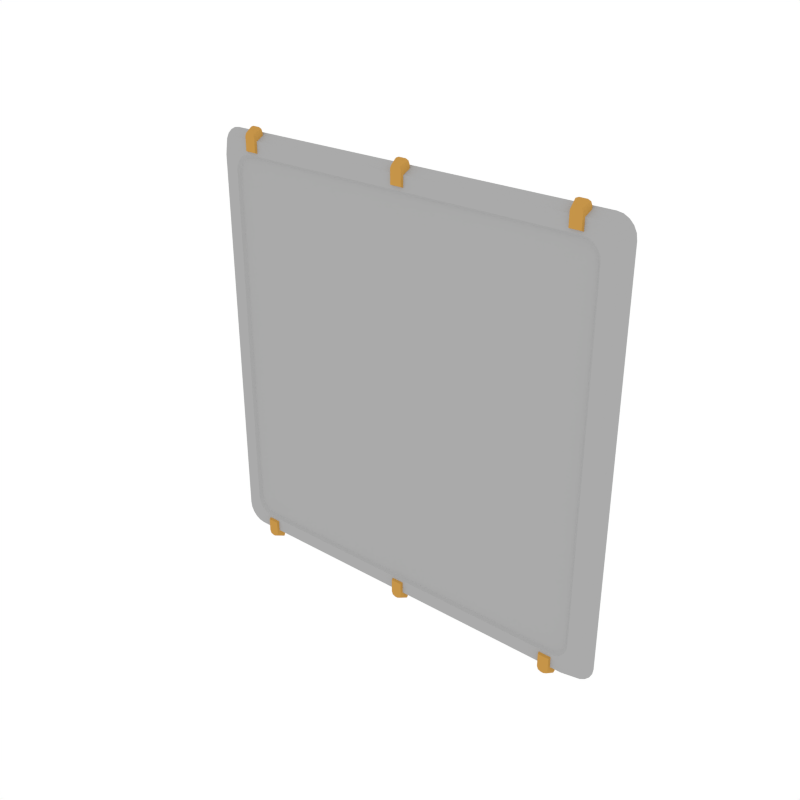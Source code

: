 # Source: Details_Plate_Large.blend  (saved by Blender 3.4.6; exported with 4.5.12 LTS)
import bpy
from mathutils import Matrix  # noqa: F401  (used for matrix-valued properties, if any)

bpy.ops.wm.read_factory_settings(use_empty=True)
scene = bpy.context.scene
scene.name = 'Scene'

# ---- collections
col_collection_1 = bpy.data.collections.new('Collection 1'); scene.collection.children.link(col_collection_1)

# ---- materials (node trees are filled in below, after node groups)
mat_main = bpy.data.materials.new('Main')
mat_main.alpha_threshold = 0.0
mat_main.diffuse_color = (0.402, 0.402, 0.402, 1.0)
mat_main.roughness = 0.5
mat_accent = bpy.data.materials.new('Accent')
mat_accent.alpha_threshold = 0.0
mat_accent.diffuse_color = (0.5596, 0.2977, 0.06679, 1.0)
mat_accent.roughness = 0.5

# ---- node groups
ng_auto_smooth = bpy.data.node_groups.new('Auto Smooth', 'GeometryNodeTree')
_s = ng_auto_smooth.interface.new_socket(name='Geometry', in_out='OUTPUT', socket_type='NodeSocketGeometry')
_s = ng_auto_smooth.interface.new_socket(name='Geometry', in_out='INPUT', socket_type='NodeSocketGeometry')
_s = ng_auto_smooth.interface.new_socket(name='Angle', in_out='INPUT', socket_type='NodeSocketFloat')
_s.subtype = 'ANGLE'
_s.min_value = 0.0
_s.max_value = 3.142
ng_auto_smooth.is_modifier = True
_N = ng_auto_smooth.nodes; _L = ng_auto_smooth.links
n0 = _N.new('NodeGroupOutput'); n0.name = 'Group Output'; n0.location = (480, -100)
n1 = _N.new('NodeGroupInput'); n1.name = 'Group Input'; n1.location = (-420, -300)
n2 = _N.new('NodeGroupInput'); n2.name = 'Group Input.001'; n2.location = (-60, -100)
n3 = _N.new('GeometryNodeSetShadeSmooth'); n3.name = 'Set Shade Smooth'; n3.location = (120, -100)
n3.domain = 'EDGE'
n4 = _N.new('GeometryNodeSetShadeSmooth'); n4.name = 'Set Shade Smooth.001'; n4.location = (300, -100)
n5 = _N.new('GeometryNodeInputMeshEdgeAngle'); n5.name = 'Edge Angle'; n5.location = (-420, -220)
n6 = _N.new('GeometryNodeInputEdgeSmooth'); n6.name = 'Is Edge Smooth'; n6.location = (-60, -160)
n7 = _N.new('GeometryNodeInputShadeSmooth'); n7.name = 'Is Face Smooth'; n7.location = (-240, -340)
n8 = _N.new('FunctionNodeBooleanMath'); n8.name = 'Boolean Math'; n8.location = (-60, -220)
n9 = _N.new('FunctionNodeCompare'); n9.name = 'Compare'; n9.location = (-240, -180)
n9.operation = 'LESS_EQUAL'
_L.new(n5.outputs[0], n9.inputs[0])
_L.new(n4.outputs[0], n0.inputs[0])
_L.new(n1.outputs[1], n9.inputs[1])
_L.new(n9.outputs[0], n8.inputs[0])
_L.new(n7.outputs[0], n8.inputs[1])
_L.new(n2.outputs[0], n3.inputs[0])
_L.new(n6.outputs[0], n3.inputs[1])
_L.new(n3.outputs[0], n4.inputs[0])
_L.new(n8.outputs[0], n3.inputs[2])
n0.is_active_output = True

# ---- material node trees

# ---- world
world_world = bpy.data.worlds.new('World'); scene.world = world_world
world_world.color = (1.0, 1.0, 1.0)
world_world.use_sun_shadow = False
world_world.sun_shadow_jitter_overblur = 0.0
world_world.cycles.sampling_method = 'NONE'
world_world.cycles.sample_map_resolution = 256

# ---- meshes
me_cube_060 = bpy.data.meshes.new('Cube.060')
me_cube_060.from_pydata([(-0.4599, -0.006857, 0.5083), (-0.5043, -0.006857, 0.4622), (-0.4736, -0.006857, 0.5061), (-0.486, -0.006857, 0.4995), (-0.4958, -0.006857, 0.4893), (-0.5022, -0.006857, 0.4765), (0.5043, -0.006857, 0.4622), (0.4599, -0.006857, 0.5083), (0.5022, -0.006857, 0.4765), (0.4958, -0.006857, 0.4893), (0.486, -0.006857, 0.4995), (0.4736, -0.006857, 0.5061), (-0.5043, -0.006857, -0.4629), (-0.4599, -0.006857, -0.509), (-0.5022, -0.006857, -0.4771), (-0.4958, -0.006857, -0.49), (-0.486, -0.006857, -0.5002), (-0.4736, -0.006857, -0.5067), (0.4599, -0.006857, -0.509), (0.5043, -0.006857, -0.4629), (0.4736, -0.006857, -0.5067), (0.486, -0.006857, -0.5002), (0.4958, -0.006857, -0.49), (0.5022, -0.006857, -0.4771), (-0.4808, 0.0159, -0.5251), (-0.5261, 0.0159, -0.4789), (-0.4948, 0.0159, -0.5229), (-0.5074, 0.0159, -0.5163), (-0.5174, 0.0159, -0.5061), (-0.5239, 0.0159, -0.4932), (-0.5261, 0.0159, 0.4782), (-0.4808, 0.0159, 0.5244), (-0.5239, 0.0159, 0.4925), (-0.5174, 0.0159, 0.5054), (-0.5074, 0.0159, 0.5156), (-0.4948, 0.0159, 0.5222), (0.4808, 0.0159, 0.5244), (0.5261, 0.0159, 0.4782), (0.4948, 0.0159, 0.5222), (0.5074, 0.0159, 0.5156), (0.5174, 0.0159, 0.5054), (0.5239, 0.0159, 0.4925), (0.5261, 0.0159, -0.4789), (0.4808, 0.0159, -0.5251), (0.5239, 0.0159, -0.4932), (0.5174, 0.0159, -0.5061), (0.5074, 0.0159, -0.5163), (0.4948, 0.0159, -0.5229), (-0.4308, -0.01278, 0.4836), (-0.4363, 0.008259, 0.4747), (-0.4033, -0.01278, 0.4836), (-0.3978, 0.008259, 0.4747), (-0.4206, -0.01278, 0.5278), (-0.4308, -0.01278, 0.5171), (-0.4278, -0.01278, 0.5247), (-0.4363, 0.008259, 0.526), (-0.4261, 0.008259, 0.5367), (-0.4333, 0.008259, 0.5336), (-0.4033, -0.01278, 0.5171), (-0.4136, -0.01278, 0.5278), (-0.4063, -0.01278, 0.5247), (-0.408, 0.008259, 0.5367), (-0.3978, 0.008259, 0.526), (-0.4008, 0.008259, 0.5336), (0.4308, -0.01278, 0.4836), (0.4363, 0.008259, 0.4747), (0.4033, -0.01278, 0.4836), (0.3978, 0.008259, 0.4747), (0.4206, -0.01278, 0.5278), (0.4308, -0.01278, 0.5171), (0.4278, -0.01278, 0.5247), (0.4363, 0.008259, 0.526), (0.4261, 0.008259, 0.5367), (0.4333, 0.008259, 0.5336), (0.4033, -0.01278, 0.5171), (0.4136, -0.01278, 0.5278), (0.4063, -0.01278, 0.5247), (0.408, 0.008259, 0.5367), (0.3978, 0.008259, 0.526), (0.4008, 0.008259, 0.5336), (-0.4308, -0.01278, -0.4843), (-0.4363, 0.008259, -0.4754), (-0.4033, -0.01278, -0.4843), (-0.3978, 0.008259, -0.4754), (-0.4206, -0.01278, -0.5285), (-0.4308, -0.01278, -0.5178), (-0.4278, -0.01278, -0.5254), (-0.4363, 0.008259, -0.5267), (-0.4261, 0.008259, -0.5374), (-0.4333, 0.008259, -0.5343), (-0.4033, -0.01278, -0.5178), (-0.4136, -0.01278, -0.5285), (-0.4063, -0.01278, -0.5254), (-0.408, 0.008259, -0.5374), (-0.3978, 0.008259, -0.5267), (-0.4008, 0.008259, -0.5343), (0.4308, -0.01278, -0.4843), (0.4363, 0.008259, -0.4754), (0.4033, -0.01278, -0.4843), (0.3978, 0.008259, -0.4754), (0.4206, -0.01278, -0.5285), (0.4308, -0.01278, -0.5178), (0.4278, -0.01278, -0.5254), (0.4363, 0.008259, -0.5267), (0.4261, 0.008259, -0.5374), (0.4333, 0.008259, -0.5343), (0.4033, -0.01278, -0.5178), (0.4136, -0.01278, -0.5285), (0.4063, -0.01278, -0.5254), (0.408, 0.008259, -0.5374), (0.3978, 0.008259, -0.5267), (0.4008, 0.008259, -0.5343), (-0.01372, -0.01278, 0.4852), (-0.01925, 0.008259, 0.4763), (0.01372, -0.01278, 0.4852), (0.01925, 0.008259, 0.4763), (-0.003509, -0.01278, 0.5294), (-0.01372, -0.01278, 0.5187), (-0.01073, -0.01278, 0.5262), (-0.01925, 0.008259, 0.5276), (-0.009039, 0.008259, 0.5383), (-0.01626, 0.008259, 0.5352), (0.01372, -0.01278, 0.5187), (0.003509, -0.01278, 0.5294), (0.01073, -0.01278, 0.5262), (0.009039, 0.008259, 0.5383), (0.01925, 0.008259, 0.5276), (0.01626, 0.008259, 0.5352), (-0.01372, -0.01278, -0.4828), (-0.01925, 0.008259, -0.4739), (0.01372, -0.01278, -0.4828), (0.01925, 0.008259, -0.4739), (-0.003509, -0.01278, -0.527), (-0.01372, -0.01278, -0.5162), (-0.01073, -0.01278, -0.5238), (-0.01925, 0.008259, -0.5251), (-0.009039, 0.008259, -0.5359), (-0.01626, 0.008259, -0.5327), (0.01372, -0.01278, -0.5162), (0.003509, -0.01278, -0.527), (0.01073, -0.01278, -0.5238), (0.009039, 0.008259, -0.5359), (0.01925, 0.008259, -0.5251), (0.01626, 0.008259, -0.5327), (-0.4686, -0.006857, -0.4453), (-0.4706, -0.006857, -0.432), (-0.4627, -0.006857, -0.4573), (-0.4535, -0.006857, -0.4668), (-0.442, -0.006857, -0.4729), (-0.4292, -0.006857, -0.475), (0.4706, -0.006857, -0.432), (0.4686, -0.006857, -0.4453), (0.4627, -0.006857, -0.4573), (0.4535, -0.006857, -0.4668), (0.442, -0.006857, -0.4729), (0.4292, -0.006857, -0.475), (0.4686, -0.006857, 0.4446), (0.4706, -0.006857, 0.4313), (0.4627, -0.006857, 0.4566), (0.4535, -0.006857, 0.4661), (0.442, -0.006857, 0.4722), (0.4292, -0.006857, 0.4743), (-0.4706, -0.006857, 0.4313), (-0.4686, -0.006857, 0.4446), (-0.4627, -0.006857, 0.4566), (-0.4535, -0.006857, 0.4661), (-0.442, -0.006857, 0.4722), (-0.4292, -0.006857, 0.4743), (-0.462, -0.0009881, -0.439), (-0.464, -0.0009881, -0.4259), (-0.4562, -0.0009881, -0.4508), (-0.4471, -0.0009881, -0.4602), (-0.4357, -0.0009881, -0.4662), (-0.4231, -0.0009881, -0.4683), (0.464, -0.0009881, -0.4259), (0.462, -0.0009881, -0.439), (0.4562, -0.0009881, -0.4508), (0.4471, -0.0009881, -0.4602), (0.4357, -0.0009881, -0.4662), (0.4231, -0.0009881, -0.4683), (0.462, -0.0009881, 0.4383), (0.464, -0.0009881, 0.4252), (0.4562, -0.0009881, 0.4501), (0.4471, -0.0009881, 0.4595), (0.4357, -0.0009881, 0.4655), (0.4231, -0.0009881, 0.4676), (-0.464, -0.0009881, 0.4252), (-0.462, -0.0009881, 0.4383), (-0.4562, -0.0009881, 0.4501), (-0.4471, -0.0009881, 0.4595), (-0.4357, -0.0009881, 0.4655), (-0.4231, -0.0009881, 0.4676)], [], [(0, 7, 36, 31), (30, 32, 33, 34, 35, 31, 36, 38, 39, 40, 41, 37, 42, 44, 45, 46, 47, 43, 24, 26, 27, 28, 29, 25), (6, 19, 42, 37), (18, 13, 24, 43), (9, 10, 159, 158), (12, 25, 29, 14), (14, 29, 28, 15), (15, 28, 27, 16), (16, 27, 26, 17), (17, 26, 24, 13), (42, 19, 23, 44), (44, 23, 22, 45), (45, 22, 21, 46), (46, 21, 20, 47), (47, 20, 18, 43), (6, 37, 41, 8), (8, 41, 40, 9), (9, 40, 39, 10), (10, 39, 38, 11), (11, 38, 36, 7), (30, 1, 5, 32), (32, 5, 4, 33), (33, 4, 3, 34), (34, 3, 2, 35), (35, 2, 0, 31), (12, 1, 30, 25), (55, 57, 56, 61, 63, 62, 51, 49), (58, 60, 59, 52, 54, 53, 48, 50), (62, 58, 50, 51), (53, 55, 49, 48), (48, 49, 51, 50), (55, 53, 54, 57), (57, 54, 52, 56), (58, 62, 63, 60), (60, 63, 61, 59), (59, 61, 56, 52), (71, 65, 67, 78, 79, 77, 72, 73), (74, 66, 64, 69, 70, 68, 75, 76), (78, 67, 66, 74), (69, 64, 65, 71), (64, 66, 67, 65), (71, 73, 70, 69), (73, 72, 68, 70), (74, 76, 79, 78), (76, 75, 77, 79), (75, 68, 72, 77), (87, 81, 83, 94, 95, 93, 88, 89), (90, 82, 80, 85, 86, 84, 91, 92), (94, 83, 82, 90), (85, 80, 81, 87), (80, 82, 83, 81), (87, 89, 86, 85), (89, 88, 84, 86), (90, 92, 95, 94), (92, 91, 93, 95), (91, 84, 88, 93), (103, 105, 104, 109, 111, 110, 99, 97), (106, 108, 107, 100, 102, 101, 96, 98), (110, 106, 98, 99), (101, 103, 97, 96), (96, 97, 99, 98), (103, 101, 102, 105), (105, 102, 100, 104), (106, 110, 111, 108), (108, 111, 109, 107), (107, 109, 104, 100), (119, 121, 120, 125, 127, 126, 115, 113), (122, 124, 123, 116, 118, 117, 112, 114), (126, 122, 114, 115), (117, 119, 113, 112), (112, 113, 115, 114), (119, 117, 118, 121), (121, 118, 116, 120), (122, 126, 127, 124), (124, 127, 125, 123), (123, 125, 120, 116), (135, 129, 131, 142, 143, 141, 136, 137), (138, 130, 128, 133, 134, 132, 139, 140), (142, 131, 130, 138), (133, 128, 129, 135), (128, 130, 131, 129), (135, 137, 134, 133), (137, 136, 132, 134), (138, 140, 143, 142), (140, 139, 141, 143), (139, 132, 136, 141), (147, 148, 172, 171), (6, 8, 156, 157), (16, 17, 148, 147), (0, 2, 166, 167), (23, 19, 150, 151), (14, 15, 146, 144), (3, 4, 164, 165), (1, 12, 145, 162), (20, 21, 153, 154), (10, 11, 160, 159), (5, 1, 162, 163), (17, 13, 149, 148), (22, 23, 151, 152), (8, 9, 158, 156), (7, 0, 167, 161), (15, 16, 147, 146), (2, 3, 165, 166), (12, 14, 144, 145), (13, 18, 155, 149), (18, 20, 154, 155), (11, 7, 161, 160), (4, 5, 163, 164), (19, 6, 157, 150), (21, 22, 152, 153), (191, 190, 189, 188, 187, 186, 169, 168, 170, 171, 172, 173, 179, 178, 177, 176, 175, 174, 181, 180, 182, 183, 184, 185), (166, 165, 189, 190), (156, 158, 182, 180), (148, 149, 173, 172), (167, 166, 190, 191), (158, 159, 183, 182), (151, 150, 174, 175), (162, 145, 169, 186), (159, 160, 184, 183), (152, 151, 175, 176), (161, 167, 191, 185), (160, 161, 185, 184), (153, 152, 176, 177), (149, 155, 179, 173), (145, 144, 168, 169), (163, 162, 186, 187), (154, 153, 177, 178), (150, 157, 181, 174), (144, 146, 170, 168), (164, 163, 187, 188), (155, 154, 178, 179), (146, 147, 171, 170), (165, 164, 188, 189), (157, 156, 180, 181)])
me_cube_060.polygons.foreach_set('use_smooth', [True] * 134)
me_cube_060.polygons.foreach_set('material_index', [0, 0, 0, 0, 0, 0, 0, 0, 0, 0, 0, 0, 0, 0, 0, 0, 0, 0, 0, 0, 0, 0, 0, 0, 0, 0, 1, 1, 1, 1, 1, 1, 1, 1, 1, 1, 1, 1, 1, 1, 1, 1, 1, 1, 1, 1, 1, 1, 1, 1, 1, 1, 1, 1, 1, 1, 1, 1, 1, 1, 1, 1, 1, 1, 1, 1, 1, 1, 1, 1, 1, 1, 1, 1, 1, 1, 1, 1, 1, 1, 1, 1, 1, 1, 1, 1, 0, 0, 0, 0, 0, 0, 0, 0, 0, 0, 0, 0, 0, 0, 0, 0, 0, 0, 0, 0, 0, 0, 0, 0, 0, 0, 0, 0, 0, 0, 0, 0, 0, 0, 0, 0, 0, 0, 0, 0, 0, 0, 0, 0, 0, 0, 0, 0])
me_cube_060.materials.append(mat_main)
me_cube_060.materials.append(mat_accent)
me_cube_060.use_remesh_preserve_volume = False
me_cube_060.use_remesh_preserve_attributes = False
me_cube_060.use_mirror_vertex_groups = False
me_cube_060.update()

# ---- objects
ob_details_plate_large = bpy.data.objects.new('Details_Plate_Large', me_cube_060)

# ---- transforms, parenting, visibility, modifiers, constraints
ob_details_plate_large.location = (0.0, 0.0, 0.0)
ob_details_plate_large.lineart.crease_threshold = 0.0
_m = ob_details_plate_large.modifiers.new('Auto Smooth', 'NODES')
_m.node_group = ng_auto_smooth
_gi = [s.identifier for s in ng_auto_smooth.interface.items_tree if s.item_type == 'SOCKET' and s.in_out == 'INPUT']
_m[_gi[1]] = 0.5236  # Angle

# ---- collection membership
col_collection_1.objects.link(ob_details_plate_large)

# ---- scene / render settings (as saved in the file)
scene.frame_start = 1; scene.frame_end = 250; scene.frame_set(0)
scene.render.engine = 'CYCLES'
scene.render.resolution_x = 1000
scene.render.resolution_y = 1000
scene.render.dither_intensity = 0.0
scene.cycles.samples = 200
scene.cycles.sampling_pattern = 'TABULATED_SOBOL'
scene.cycles.light_sampling_threshold = 0.0
scene.cycles.use_adaptive_sampling = False
scene.cycles.use_light_tree = False
scene.cycles.caustics_reflective = False
scene.cycles.caustics_refractive = False
scene.cycles.blur_glossy = 0.0
scene.cycles.max_bounces = 2
scene.cycles.pixel_filter_type = 'GAUSSIAN'
scene.cycles.sample_clamp_indirect = 0.0
scene.view_settings.view_transform = 'Standard'
bpy.context.view_layer.update()

# ---- added for rendering (the .blend has no active camera): camera
cam_auto = bpy.data.cameras.new('AutoCamera')
cam_auto.lens = 50.0
cam_auto.sensor_width = 36.0
cam_auto.clip_end = 1000.0
ob_auto_camera = bpy.data.objects.new('AutoCamera', cam_auto)
scene.collection.objects.link(ob_auto_camera)
ob_auto_camera.location = (1.39246, -1.66939, 1.1144)
ob_auto_camera.rotation_euler = (1.09748, -7.21219e-08, 0.694738)
scene.camera = ob_auto_camera
bpy.context.view_layer.update()
